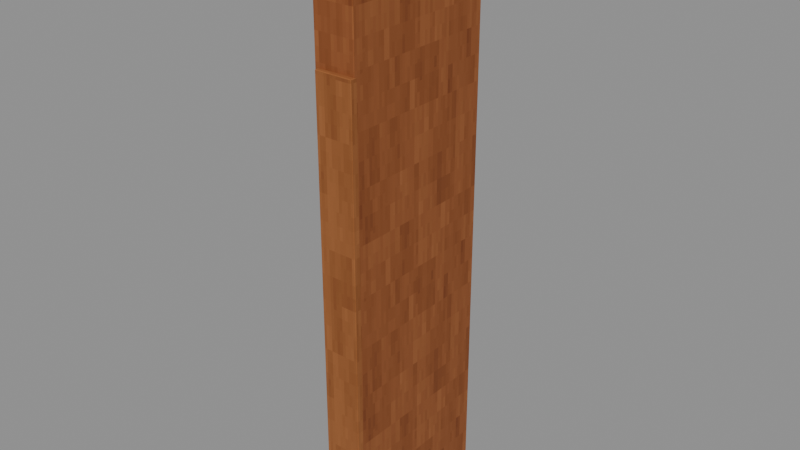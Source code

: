 # Source: Niche-Jamb--1.blend  (saved by Blender 4.3.34; exported with 4.5.12 LTS)
import bpy
from mathutils import Matrix  # noqa: F401  (used for matrix-valued properties, if any)

bpy.ops.wm.read_factory_settings(use_empty=True)
scene = bpy.context.scene
scene.name = 'Isolated part'

# ---- collections
col_part_niche_jamb__1 = bpy.data.collections.new('Part.Niche-Jamb--1'); scene.collection.children.link(col_part_niche_jamb__1)

# ---- images (referenced by path relative to the original .blend; pixels are not part of the script)
import os
ASSET_DIR = os.environ.get("B2B_ASSET_DIR", "")  # directory of the original .blend (textures are referenced by path, not embedded)
HERE = os.path.dirname(os.path.abspath(__file__))  # packed textures are extracted next to this script under _unpacked/

def load_image(name, relpath, width, height, colorspace="sRGB"):
    """Load a texture the original file referenced (path relative to the .blend, or extracted next to this script)."""
    p = next((c for c in (os.path.join(HERE, relpath), os.path.join(ASSET_DIR, relpath)) if relpath and os.path.exists(c)), "")
    if p:
        img = bpy.data.images.load(p, check_existing=True)
        img.name = name
    else:  # same state as the original file: an image datablock whose file is absent (Cycles renders it pink)
        img = bpy.data.images.new(name, width, height)
        img.source = "FILE"
        img.filepath = "//" + (relpath or name)
    img.colorspace_settings.name = colorspace
    return img
img_minecraft___beam_timber = load_image('Minecraft • Beam timber', '_unpacked/Beam_timber.428f4e08.png', 64, 64, 'sRGB')
img_minecraft___edge_trim = load_image('Minecraft • Edge trim', '_unpacked/Edge_trim.c9b2b6f2.png', 64, 64, 'sRGB')

# ---- materials (node trees are filled in below, after node groups)
mat_minecraft___beam_timber = bpy.data.materials.new('Minecraft / Beam timber')
mat_minecraft___beam_timber.diffuse_color = (0.549, 0.302, 0.1373, 1.0)
mat_minecraft___edge_trim = bpy.data.materials.new('Minecraft / Edge trim')
mat_minecraft___edge_trim.diffuse_color = (0.5843, 0.3451, 0.1647, 1.0)

# ---- material node trees
mat_minecraft___beam_timber.use_nodes = True; mat_minecraft___beam_timber.node_tree.nodes.clear()
_N = mat_minecraft___beam_timber.node_tree.nodes; _L = mat_minecraft___beam_timber.node_tree.links
n0 = _N.new('ShaderNodeBsdfPrincipled'); n0.name = 'Principled BSDF'; n0.location = (10, 300)
n0.inputs[2].default_value = 0.85
n1 = _N.new('ShaderNodeOutputMaterial'); n1.name = 'Material Output'; n1.location = (300, 300)
n2 = _N.new('ShaderNodeTexImage'); n2.name = 'Image Texture'; n2.location = (-580, 280)
n2.image = img_minecraft___beam_timber
n2.interpolation = 'Closest'
_L.new(n0.outputs[0], n1.inputs[0])
_L.new(n2.outputs[0], n0.inputs[0])
n1.is_active_output = True
mat_minecraft___edge_trim.use_nodes = True; mat_minecraft___edge_trim.node_tree.nodes.clear()
_N = mat_minecraft___edge_trim.node_tree.nodes; _L = mat_minecraft___edge_trim.node_tree.links
n0 = _N.new('ShaderNodeBsdfPrincipled'); n0.name = 'Principled BSDF'; n0.location = (10, 300)
n0.inputs[2].default_value = 0.85
n1 = _N.new('ShaderNodeOutputMaterial'); n1.name = 'Material Output'; n1.location = (300, 300)
n2 = _N.new('ShaderNodeTexImage'); n2.name = 'Image Texture'; n2.location = (-580, 280)
n2.image = img_minecraft___edge_trim
n2.interpolation = 'Closest'
_L.new(n0.outputs[0], n1.inputs[0])
_L.new(n2.outputs[0], n0.inputs[0])
n1.is_active_output = True

# ---- meshes
me_octagonalshell_niche_jamb__1_001 = bpy.data.meshes.new('OctagonalShell.Niche.Jamb.-1.001')
me_octagonalshell_niche_jamb__1_001.from_pydata([(-0.1285, -0.4868, 0.0), (0.1265, -0.4868, 0.0), (0.1265, 0.5132, 0.0), (-0.1285, 0.5132, 0.0), (-0.1285, -0.4868, 3.58), (0.1265, -0.4868, 3.58), (0.1265, 0.5132, 3.58), (-0.1285, 0.5132, 3.58), (-0.1065, -0.5133, 0.005), (0.1285, -0.5133, 0.005), (0.1285, -0.4683, 0.005), (-0.1065, -0.4683, 0.005), (-0.1065, -0.5133, 2.795), (0.1285, -0.5133, 2.795), (0.1285, -0.4683, 2.795), (-0.1065, -0.4683, 2.795)], [], [(0, 3, 2, 1), (4, 5, 6, 7), (0, 1, 5, 4), (1, 2, 6, 5), (2, 3, 7, 6), (3, 0, 4, 7), (8, 11, 10, 9), (12, 13, 14, 15), (8, 9, 13, 12), (9, 10, 14, 13), (10, 11, 15, 14), (11, 8, 12, 15)])
me_octagonalshell_niche_jamb__1_001.polygons.foreach_set('material_index', [0, 0, 0, 0, 0, 0, 1, 1, 1, 1, 1, 1])
_uv = me_octagonalshell_niche_jamb__1_001.uv_layers.new(name='UV0.Surface')
_uv.uv.foreach_set('vector', [2.875, -1.151, 3.675, -1.151, 3.675, -0.9471, 2.875, -0.9471, 2.875, -1.151, 2.875, -0.9471, 3.675, -0.9471, 3.675, -1.151, 0.9905, -1.151, 0.9905, -0.9471, 3.855, -0.9471, 3.855, -1.151, 0.9905, 1.983, 0.9905, 2.783, 3.855, 2.783, 3.855, 1.983, 0.9905, -0.9471, 0.9905, -1.151, 3.855, -1.151, 3.855, -0.9471, 0.9905, 2.783, 0.9905, 1.983, 3.855, 1.983, 3.855, 2.783, -0.7006, 1.922, -0.7006, 1.958, -0.5126, 1.958, -0.5126, 1.922, -0.7006, 1.922, -0.5126, 1.922, -0.5126, 1.958, -0.7006, 1.958, 0.5358, -1.173, 0.5358, -0.9851, 2.768, -0.9851, 2.768, -1.173, 0.5358, 1.922, 0.5358, 1.958, 2.768, 1.958, 2.768, 1.922, 0.5358, -0.9851, 0.5358, -1.173, 2.768, -1.173, 2.768, -0.9851, 0.5358, 1.958, 0.5358, 1.922, 2.768, 1.922, 2.768, 1.958])
_uv.active_render = True
_uv = me_octagonalshell_niche_jamb__1_001.uv_layers.new(name='UV1.Paint')
_uv.uv.foreach_set('vector', [0.4197, 0.4536, 0.4197, 0.4591, 0.4183, 0.4591, 0.4183, 0.4536, 0.434, 0.4536, 0.4355, 0.4536, 0.4355, 0.4591, 0.434, 0.4591, 0.1269, 0.1359, 0.1255, 0.1359, 0.1255, 0.116, 0.1269, 0.116, 0.1112, 0.06581, 0.1057, 0.06581, 0.1057, 0.04588, 0.1112, 0.04588, 0.1465, 0.01993, 0.1451, 0.01993, 0.1451, 2.044e-08, 0.1465, 2.044e-08, 0.1112, 0.1001, 0.1057, 0.1001, 0.1057, 0.08019, 0.1112, 0.08019, 0.985, 0.2347, 0.9852, 0.2347, 0.9852, 0.236, 0.985, 0.236, 0.985, 0.2517, 0.985, 0.2504, 0.9852, 0.2504, 0.9852, 0.2517, 0.2997, 0.01553, 0.2984, 0.01553, 0.2984, 2.044e-08, 0.2997, 2.044e-08, 0.01496, 0.3669, 0.01471, 0.3669, 0.01471, 0.3513, 0.01496, 0.3513, 0.2997, 0.04545, 0.2984, 0.04545, 0.2984, 0.02992, 0.2997, 0.02992, 0.0295, 0.3669, 0.02925, 0.3669, 0.02925, 0.3513, 0.0295, 0.3513])
me_octagonalshell_niche_jamb__1_001.materials.append(mat_minecraft___beam_timber)
me_octagonalshell_niche_jamb__1_001.materials.append(mat_minecraft___edge_trim)
me_octagonalshell_niche_jamb__1_001.update()

# ---- objects
ob_niche_jamb__1 = bpy.data.objects.new('Niche-Jamb--1', me_octagonalshell_niche_jamb__1_001)

# ---- transforms, parenting, visibility, modifiers, constraints
ob_niche_jamb__1.location = (0.0, 0.0, 0.0)
_m = ob_niche_jamb__1.modifiers.new('Hand-finished edges', 'BEVEL')
_m.width = 0.005
_m.width_pct = 0.005
_m.harden_normals = True

# ---- collection membership
col_part_niche_jamb__1.objects.link(ob_niche_jamb__1)

# ---- scene / render settings (as saved in the file)
scene.frame_start = 1; scene.frame_end = 250; scene.frame_set(1)
scene.render.engine = 'BLENDER_EEVEE_NEXT'
scene.render.image_settings.exr_codec = 'NONE'
scene.render.simplify_subdivision_render = 0
scene.render.simplify_child_particles_render = 0.0
scene.eevee.use_volume_custom_range = False
scene.eevee.use_fast_gi = False
scene.eevee.use_shadows = False
scene.view_settings.white_balance_temperature = 0.0
scene.view_settings.white_balance_tint = 0.0
scene.view_settings.white_balance_whitepoint = (2.97, 0.5193, -0.0414)
bpy.context.view_layer.update()

# ---- added for rendering (the .blend has no active camera and no usable light): camera, sun + grey world if the file has none
cam_auto = bpy.data.cameras.new('AutoCamera')
cam_auto.lens = 50.0
cam_auto.sensor_width = 36.0
cam_auto.clip_end = 1000.0
ob_auto_camera = bpy.data.objects.new('AutoCamera', cam_auto)
scene.collection.objects.link(ob_auto_camera)
ob_auto_camera.location = (3.45397, -4.14476, 4.55318)
ob_auto_camera.rotation_euler = (1.09748, -7.21219e-08, 0.694738)
scene.camera = ob_auto_camera
light_auto_sun = bpy.data.lights.new('AutoSun', 'SUN')
light_auto_sun.energy = 3.0
light_auto_sun.angle = 0.0523599
ob_auto_sun = bpy.data.objects.new('AutoSun', light_auto_sun)
scene.collection.objects.link(ob_auto_sun)
ob_auto_sun.rotation_euler = (0.872665, 0.174533, 0.523599)
if scene.world is None:
    world_auto = bpy.data.worlds.new('AutoWorld')
    world_auto.color = (0.3, 0.3, 0.3)
    scene.world = world_auto
bpy.context.view_layer.update()
